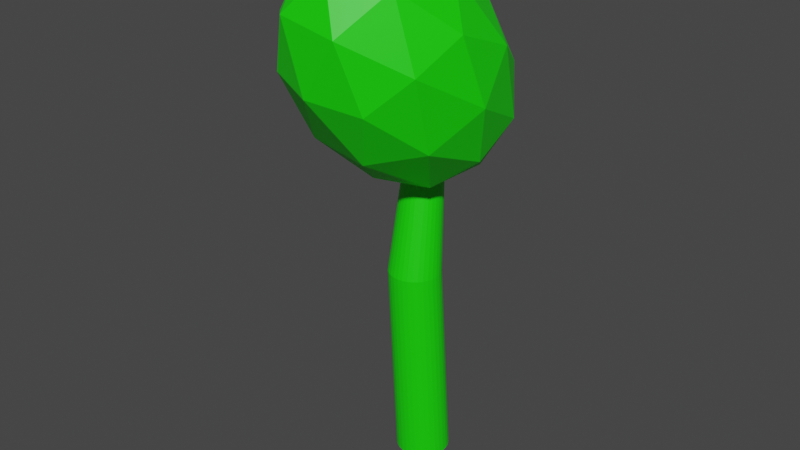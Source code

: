 # Source: LV_1.blend  (saved by Blender 2.92.15; exported with 4.5.12 LTS)
import bpy
from mathutils import Matrix  # noqa: F401  (used for matrix-valued properties, if any)

bpy.ops.wm.read_factory_settings(use_empty=True)
scene = bpy.context.scene
scene.name = 'Scene'

# ---- collections
col_collection = bpy.data.collections.new('Collection'); scene.collection.children.link(col_collection)

# ---- materials (node trees are filled in below, after node groups)
mat_base = bpy.data.materials.new('Base')
mat_base.use_transparent_shadow = False

# ---- material node trees
mat_base.use_nodes = True; mat_base.node_tree.nodes.clear()
_N = mat_base.node_tree.nodes; _L = mat_base.node_tree.links
n0 = _N.new('ShaderNodeBsdfPrincipled'); n0.name = 'Principled BSDF'; n0.location = (10, 300)
n0.distribution = 'GGX'
n0.subsurface_method = 'BURLEY'
n0.inputs[0].default_value = (0.008387, 0.8, 0.0, 1.0)
n0.inputs[3].default_value = 1.45
n0.inputs[27].default_value = (0.0, 0.0, 0.0, 1.0)
n0.inputs[28].default_value = 1.0
n1 = _N.new('ShaderNodeOutputMaterial'); n1.name = 'Material Output'; n1.location = (300, 300)
_L.new(n0.outputs[0], n1.inputs[0])
n1.is_active_output = True

# ---- world
world_world = bpy.data.worlds.new('World'); scene.world = world_world
world_world.use_nodes = True; world_world.node_tree.nodes.clear()
_N = world_world.node_tree.nodes; _L = world_world.node_tree.links
n0 = _N.new('ShaderNodeOutputWorld'); n0.name = 'World Output'; n0.location = (300, 300)
n1 = _N.new('ShaderNodeBackground'); n1.name = 'Background'; n1.location = (10, 300)
n1.inputs[0].default_value = (0.05088, 0.05088, 0.05088, 1.0)
_L.new(n1.outputs[0], n0.inputs[0])
n0.is_active_output = True
world_world.color = (0.05088, 0.05088, 0.05088)
world_world.use_sun_shadow = False
world_world.sun_shadow_jitter_overblur = 0.0

# ---- meshes
me_cylinder = bpy.data.meshes.new('Cylinder')
me_cylinder.from_pydata([(1.222e-08, 0.1471, -0.57), (1.223e-08, 0.05845, 0.5768), (0.02869, 0.1442, -0.57), (0.02738, 0.05575, 0.5768), (0.05628, 0.1359, -0.57), (0.0537, 0.04777, 0.5768), (0.0817, 0.1223, -0.57), (0.07796, 0.0348, 0.5768), (0.104, 0.104, -0.57), (0.09923, 0.01735, 0.5768), (0.1223, 0.0817, -0.57), (0.1167, -0.003918, 0.5768), (0.1359, 0.05628, -0.57), (0.1296, -0.02818, 0.5768), (0.1442, 0.02869, -0.57), (0.1376, -0.0545, 0.5768), (0.1471, 4.044e-08, -0.57), (0.1403, -0.08188, 0.5768), (0.1442, -0.02869, -0.57), (0.1376, -0.1093, 0.5768), (0.1359, -0.05628, -0.57), (0.1296, -0.1356, 0.5768), (0.1223, -0.0817, -0.57), (0.1167, -0.1598, 0.5768), (0.104, -0.104, -0.57), (0.09923, -0.1811, 0.5768), (0.0817, -0.1223, -0.57), (0.07796, -0.1986, 0.5768), (0.05628, -0.1359, -0.57), (0.0537, -0.2115, 0.5768), (0.02869, -0.1442, -0.57), (0.02738, -0.2195, 0.5768), (-3.57e-08, -0.1471, -0.57), (-3.35e-08, -0.2222, 0.5768), (-0.02869, -0.1442, -0.57), (-0.02738, -0.2195, 0.5768), (-0.05628, -0.1359, -0.57), (-0.0537, -0.2115, 0.5768), (-0.0817, -0.1223, -0.57), (-0.07796, -0.1986, 0.5768), (-0.104, -0.104, -0.57), (-0.09923, -0.1811, 0.5768), (-0.1223, -0.0817, -0.57), (-0.1167, -0.1598, 0.5768), (-0.1359, -0.05628, -0.57), (-0.1296, -0.1356, 0.5768), (-0.1442, -0.02869, -0.57), (-0.1376, -0.1093, 0.5768), (-0.1471, 1.713e-07, -0.57), (-0.1403, -0.08188, 0.5768), (-0.1442, 0.02869, -0.57), (-0.1376, -0.0545, 0.5768), (-0.1359, 0.05628, -0.57), (-0.1296, -0.02818, 0.5768), (-0.1223, 0.0817, -0.57), (-0.1167, -0.003918, 0.5768), (-0.104, 0.104, -0.57), (-0.09923, 0.01735, 0.5768), (-0.0817, 0.1223, -0.57), (-0.07796, 0.0348, 0.5768), (-0.05628, 0.1359, -0.57), (-0.0537, 0.04777, 0.5768), (-0.02869, 0.1442, -0.57), (-0.02738, 0.05575, 0.5768), (0.01803, 0.09465, 1.263), (-0.0008593, 0.09651, 1.263), (0.03619, 0.08914, 1.263), (0.05292, 0.08019, 1.263), (0.06759, 0.06816, 1.263), (0.07963, 0.05349, 1.263), (0.08858, 0.03675, 1.263), (0.09409, 0.01859, 1.263), (0.09595, -0.0002958, 1.263), (0.09409, -0.01918, 1.263), (0.08858, -0.03734, 1.263), (0.07963, -0.05408, 1.263), (0.06759, -0.06875, 1.263), (0.05292, -0.08079, 1.263), (0.03619, -0.08973, 1.263), (0.01803, -0.09524, 1.263), (-0.0008593, -0.0971, 1.263), (-0.01975, -0.09524, 1.263), (-0.03791, -0.08973, 1.263), (-0.05464, -0.08079, 1.263), (-0.06931, -0.06875, 1.263), (-0.08135, -0.05408, 1.263), (-0.0903, -0.03734, 1.263), (-0.0958, -0.01918, 1.263), (-0.09766, -0.0002957, 1.263), (-0.0958, 0.01859, 1.263), (-0.0903, 0.03675, 1.263), (-0.08135, 0.05349, 1.263), (-0.06931, 0.06816, 1.263), (-0.05464, 0.08019, 1.263), (-0.0379, 0.08914, 1.263), (-0.01974, 0.09465, 1.263), (-0.01803, 0.2936, 1.17), (0.4209, -0.1311, 1.316), (-0.05641, -0.3331, 1.166), (-0.4404, -0.07918, 1.447), (-0.2004, 0.2798, 1.771), (0.3319, 0.2477, 1.689), (0.2698, -0.7664, 1.683), (-0.2625, -0.7343, 1.764), (-0.3515, -0.3555, 2.138), (0.1258, -0.1535, 2.288), (0.5098, -0.4075, 2.006), (0.08743, -0.7803, 2.284), (-0.04985, 0.01949, 1.07), (0.2307, 0.1382, 1.158), (0.2081, -0.2302, 1.155), (0.4364, 0.1112, 1.463), (0.1784, 0.3609, 1.377), (-0.2755, 0.1688, 1.235), (-0.2981, -0.1996, 1.233), (-0.1345, 0.3797, 1.425), (-0.3827, 0.1606, 1.588), (0.0712, 0.3527, 1.73), (0.5409, -0.2739, 1.649), (0.4886, -0.05122, 1.869), (0.1193, -0.6036, 1.372), (0.3999, -0.4849, 1.459), (-0.4192, -0.4354, 1.585), (-0.1935, -0.5847, 1.419), (-0.3305, -0.001813, 1.994), (-0.4715, -0.2128, 1.804), (0.2629, 0.09805, 2.034), (-0.04993, 0.1169, 2.082), (0.4521, -0.6473, 1.865), (-0.001805, -0.8394, 1.723), (-0.367, -0.5979, 1.991), (-0.1387, -0.2565, 2.298), (0.3675, -0.287, 2.221), (0.2039, -0.8664, 2.029), (0.3449, -0.6554, 2.219), (-0.109, -0.8475, 2.076), (-0.1613, -0.6249, 2.296), (0.1192, -0.5062, 2.384)], [], [(0, 1, 3, 2), (2, 3, 5, 4), (4, 5, 7, 6), (6, 7, 9, 8), (8, 9, 11, 10), (10, 11, 13, 12), (12, 13, 15, 14), (14, 15, 17, 16), (16, 17, 19, 18), (18, 19, 21, 20), (20, 21, 23, 22), (22, 23, 25, 24), (24, 25, 27, 26), (26, 27, 29, 28), (28, 29, 31, 30), (30, 31, 33, 32), (32, 33, 35, 34), (34, 35, 37, 36), (36, 37, 39, 38), (38, 39, 41, 40), (40, 41, 43, 42), (42, 43, 45, 44), (44, 45, 47, 46), (46, 47, 49, 48), (48, 49, 51, 50), (50, 51, 53, 52), (52, 53, 55, 54), (54, 55, 57, 56), (56, 57, 59, 58), (58, 59, 61, 60), (21, 19, 73, 74), (60, 61, 63, 62), (62, 63, 1, 0), (0, 2, 4, 6, 8, 10, 12, 14, 16, 18, 20, 22, 24, 26, 28, 30, 32, 34, 36, 38, 40, 42, 44, 46, 48, 50, 52, 54, 56, 58, 60, 62), (64, 65, 95, 94, 93, 92, 91, 90, 89, 88, 87, 86, 85, 84, 83, 82, 81, 80, 79, 78, 77, 76, 75, 74, 73, 72, 71, 70, 69, 68, 67, 66), (39, 37, 82, 83), (57, 55, 91, 92), (13, 11, 69, 70), (31, 29, 78, 79), (49, 47, 87, 88), (5, 3, 64, 66), (23, 21, 74, 75), (41, 39, 83, 84), (59, 57, 92, 93), (15, 13, 70, 71), (33, 31, 79, 80), (51, 49, 88, 89), (7, 5, 66, 67), (25, 23, 75, 76), (43, 41, 84, 85), (61, 59, 93, 94), (17, 15, 71, 72), (35, 33, 80, 81), (53, 51, 89, 90), (9, 7, 67, 68), (27, 25, 76, 77), (45, 43, 85, 86), (63, 61, 94, 95), (19, 17, 72, 73), (37, 35, 81, 82), (55, 53, 90, 91), (11, 9, 68, 69), (29, 27, 77, 78), (47, 45, 86, 87), (3, 1, 65, 64), (1, 63, 95, 65), (96, 109, 108), (97, 109, 111), (96, 108, 113), (96, 113, 115), (96, 115, 112), (97, 111, 118), (98, 110, 120), (99, 114, 122), (100, 116, 124), (101, 117, 126), (97, 118, 121), (98, 120, 123), (99, 122, 125), (100, 124, 127), (101, 126, 119), (102, 128, 133), (103, 129, 135), (104, 130, 136), (105, 131, 137), (106, 132, 134), (134, 137, 107), (134, 132, 137), (132, 105, 137), (137, 136, 107), (137, 131, 136), (131, 104, 136), (136, 135, 107), (136, 130, 135), (130, 103, 135), (135, 133, 107), (135, 129, 133), (129, 102, 133), (133, 134, 107), (133, 128, 134), (128, 106, 134), (119, 132, 106), (119, 126, 132), (126, 105, 132), (127, 131, 105), (127, 124, 131), (124, 104, 131), (125, 130, 104), (125, 122, 130), (122, 103, 130), (123, 129, 103), (123, 120, 129), (120, 102, 129), (121, 128, 102), (121, 118, 128), (118, 106, 128), (126, 127, 105), (126, 117, 127), (117, 100, 127), (124, 125, 104), (124, 116, 125), (116, 99, 125), (122, 123, 103), (122, 114, 123), (114, 98, 123), (120, 121, 102), (120, 110, 121), (110, 97, 121), (118, 119, 106), (118, 111, 119), (111, 101, 119), (112, 117, 101), (112, 115, 117), (115, 100, 117), (115, 116, 100), (115, 113, 116), (113, 99, 116), (113, 114, 99), (113, 108, 114), (108, 98, 114), (111, 112, 101), (111, 109, 112), (109, 96, 112), (108, 110, 98), (108, 109, 110), (109, 97, 110)])
_uv = me_cylinder.uv_layers.new(name='UVMap')
_uv.uv.foreach_set('vector', [1.0, 0.5, 1.0, 1.0, 0.9688, 1.0, 0.9688, 0.5, 0.9688, 0.5, 0.9688, 1.0, 0.9375, 1.0, 0.9375, 0.5, 0.9375, 0.5, 0.9375, 1.0, 0.9062, 1.0, 0.9062, 0.5, 0.9062, 0.5, 0.9062, 1.0, 0.875, 1.0, 0.875, 0.5, 0.875, 0.5, 0.875, 1.0, 0.8438, 1.0, 0.8438, 0.5, 0.8438, 0.5, 0.8438, 1.0, 0.8125, 1.0, 0.8125, 0.5, 0.8125, 0.5, 0.8125, 1.0, 0.7812, 1.0, 0.7812, 0.5, 0.7812, 0.5, 0.7812, 1.0, 0.75, 1.0, 0.75, 0.5, 0.75, 0.5, 0.75, 1.0, 0.7188, 1.0, 0.7188, 0.5, 0.7188, 0.5, 0.7188, 1.0, 0.6875, 1.0, 0.6875, 0.5, 0.6875, 0.5, 0.6875, 1.0, 0.6562, 1.0, 0.6562, 0.5, 0.6562, 0.5, 0.6562, 1.0, 0.625, 1.0, 0.625, 0.5, 0.625, 0.5, 0.625, 1.0, 0.5938, 1.0, 0.5938, 0.5, 0.5938, 0.5, 0.5938, 1.0, 0.5625, 1.0, 0.5625, 0.5, 0.5625, 0.5, 0.5625, 1.0, 0.5312, 1.0, 0.5312, 0.5, 0.5312, 0.5, 0.5312, 1.0, 0.5, 1.0, 0.5, 0.5, 0.5, 0.5, 0.5, 1.0, 0.4688, 1.0, 0.4688, 0.5, 0.4688, 0.5, 0.4688, 1.0, 0.4375, 1.0, 0.4375, 0.5, 0.4375, 0.5, 0.4375, 1.0, 0.4062, 1.0, 0.4062, 0.5, 0.4062, 0.5, 0.4062, 1.0, 0.375, 1.0, 0.375, 0.5, 0.375, 0.5, 0.375, 1.0, 0.3438, 1.0, 0.3438, 0.5, 0.3438, 0.5, 0.3438, 1.0, 0.3125, 1.0, 0.3125, 0.5, 0.3125, 0.5, 0.3125, 1.0, 0.2812, 1.0, 0.2812, 0.5, 0.2812, 0.5, 0.2812, 1.0, 0.25, 1.0, 0.25, 0.5, 0.25, 0.5, 0.25, 1.0, 0.2188, 1.0, 0.2188, 0.5, 0.2188, 0.5, 0.2188, 1.0, 0.1875, 1.0, 0.1875, 0.5, 0.1875, 0.5, 0.1875, 1.0, 0.1562, 1.0, 0.1562, 0.5, 0.1562, 0.5, 0.1562, 1.0, 0.125, 1.0, 0.125, 0.5, 0.125, 0.5, 0.125, 1.0, 0.09375, 1.0, 0.09375, 0.5, 0.09375, 0.5, 0.09375, 1.0, 0.0625, 1.0, 0.0625, 0.5, 0.6875, 1.0, 0.7188, 1.0, 0.7188, 1.0, 0.6875, 1.0, 0.0625, 0.5, 0.0625, 1.0, 0.03125, 1.0, 0.03125, 0.5, 0.03125, 0.5, 0.03125, 1.0, 0.0, 1.0, 0.0, 0.5, 0.75, 0.49, 0.7968, 0.4854, 0.8418, 0.4717, 0.8833, 0.4496, 0.9197, 0.4197, 0.9496, 0.3833, 0.9717, 0.3418, 0.9854, 0.2968, 0.99, 0.25, 0.9854, 0.2032, 0.9717, 0.1582, 0.9496, 0.1167, 0.9197, 0.08029, 0.8833, 0.05045, 0.8418, 0.02827, 0.7968, 0.01461, 0.75, 0.01, 0.7032, 0.01461, 0.6582, 0.02827, 0.6167, 0.05045, 0.5803, 0.08029, 0.5504, 0.1167, 0.5283, 0.1582, 0.5146, 0.2032, 0.51, 0.25, 0.5146, 0.2968, 0.5283, 0.3418, 0.5504, 0.3833, 0.5803, 0.4197, 0.6167, 0.4496, 0.6582, 0.4717, 0.7032, 0.4854, 0.2968, 0.4854, 0.25, 0.49, 0.2032, 0.4854, 0.1582, 0.4717, 0.1167, 0.4496, 0.08029, 0.4197, 0.05045, 0.3833, 0.02827, 0.3418, 0.01461, 0.2968, 0.01, 0.25, 0.01461, 0.2032, 0.02827, 0.1582, 0.05045, 0.1167, 0.08029, 0.08029, 0.1167, 0.05045, 0.1582, 0.02827, 0.2032, 0.01461, 0.25, 0.01, 0.2968, 0.01461, 0.3418, 0.02827, 0.3833, 0.05045, 0.4197, 0.08029, 0.4496, 0.1167, 0.4717, 0.1582, 0.4854, 0.2032, 0.49, 0.25, 0.4854, 0.2968, 0.4717, 0.3418, 0.4496, 0.3833, 0.4197, 0.4197, 0.3833, 0.4496, 0.3418, 0.4717, 0.4062, 1.0, 0.4375, 1.0, 0.4375, 1.0, 0.4062, 1.0, 0.125, 1.0, 0.1562, 1.0, 0.1562, 1.0, 0.125, 1.0, 0.8125, 1.0, 0.8438, 1.0, 0.8438, 1.0, 0.8125, 1.0, 0.5312, 1.0, 0.5625, 1.0, 0.5625, 1.0, 0.5312, 1.0, 0.25, 1.0, 0.2812, 1.0, 0.2812, 1.0, 0.25, 1.0, 0.9375, 1.0, 0.9688, 1.0, 0.9688, 1.0, 0.9375, 1.0, 0.6562, 1.0, 0.6875, 1.0, 0.6875, 1.0, 0.6562, 1.0, 0.375, 1.0, 0.4062, 1.0, 0.4062, 1.0, 0.375, 1.0, 0.09375, 1.0, 0.125, 1.0, 0.125, 1.0, 0.09375, 1.0, 0.7812, 1.0, 0.8125, 1.0, 0.8125, 1.0, 0.7812, 1.0, 0.5, 1.0, 0.5312, 1.0, 0.5312, 1.0, 0.5, 1.0, 0.2188, 1.0, 0.25, 1.0, 0.25, 1.0, 0.2188, 1.0, 0.9062, 1.0, 0.9375, 1.0, 0.9375, 1.0, 0.9062, 1.0, 0.625, 1.0, 0.6562, 1.0, 0.6562, 1.0, 0.625, 1.0, 0.3438, 1.0, 0.375, 1.0, 0.375, 1.0, 0.3438, 1.0, 0.0625, 1.0, 0.09375, 1.0, 0.09375, 1.0, 0.0625, 1.0, 0.75, 1.0, 0.7812, 1.0, 0.7812, 1.0, 0.75, 1.0, 0.4688, 1.0, 0.5, 1.0, 0.5, 1.0, 0.4688, 1.0, 0.1875, 1.0, 0.2188, 1.0, 0.2188, 1.0, 0.1875, 1.0, 0.875, 1.0, 0.9062, 1.0, 0.9062, 1.0, 0.875, 1.0, 0.5938, 1.0, 0.625, 1.0, 0.625, 1.0, 0.5938, 1.0, 0.3125, 1.0, 0.3438, 1.0, 0.3438, 1.0, 0.3125, 1.0, 0.03125, 1.0, 0.0625, 1.0, 0.0625, 1.0, 0.03125, 1.0, 0.7188, 1.0, 0.75, 1.0, 0.75, 1.0, 0.7188, 1.0, 0.4375, 1.0, 0.4688, 1.0, 0.4688, 1.0, 0.4375, 1.0, 0.1562, 1.0, 0.1875, 1.0, 0.1875, 1.0, 0.1562, 1.0, 0.8438, 1.0, 0.875, 1.0, 0.875, 1.0, 0.8438, 1.0, 0.5625, 1.0, 0.5938, 1.0, 0.5938, 1.0, 0.5625, 1.0, 0.2812, 1.0, 0.3125, 1.0, 0.3125, 1.0, 0.2812, 1.0, 0.9688, 1.0, 1.0, 1.0, 1.0, 1.0, 0.9688, 1.0, 0.0, 1.0, 0.03125, 1.0, 0.03125, 1.0, 0.0, 1.0, 0.8182, 0.0, 0.7727, 0.07873, 0.8636, 0.07873, 0.7273, 0.1575, 0.6818, 0.07873, 0.6364, 0.1575, 0.09091, 0.0, 0.04545, 0.07873, 0.1364, 0.07873, 0.2727, 0.0, 0.2273, 0.07873, 0.3182, 0.07873, 0.4545, 0.0, 0.4091, 0.07873, 0.5, 0.07873, 0.7273, 0.1575, 0.6364, 0.1575, 0.6818, 0.2362, 0.9091, 0.1575, 0.8182, 0.1575, 0.8636, 0.2362, 0.1818, 0.1575, 0.09091, 0.1575, 0.1364, 0.2362, 0.3636, 0.1575, 0.2727, 0.1575, 0.3182, 0.2362, 0.5455, 0.1575, 0.4545, 0.1575, 0.5, 0.2362, 0.7273, 0.1575, 0.6818, 0.2362, 0.7727, 0.2362, 0.9091, 0.1575, 0.8636, 0.2362, 0.9545, 0.2362, 0.1818, 0.1575, 0.1364, 0.2362, 0.2273, 0.2362, 0.3636, 0.1575, 0.3182, 0.2362, 0.4091, 0.2362, 0.5455, 0.1575, 0.5, 0.2362, 0.5909, 0.2362, 0.8182, 0.3149, 0.7273, 0.3149, 0.7727, 0.3937, 1.0, 0.3149, 0.9091, 0.3149, 0.9545, 0.3937, 0.2727, 0.3149, 0.1818, 0.3149, 0.2273, 0.3937, 0.4545, 0.3149, 0.3636, 0.3149, 0.4091, 0.3937, 0.6364, 0.3149, 0.5455, 0.3149, 0.5909, 0.3937, 0.5909, 0.3937, 0.5, 0.3937, 0.5455, 0.4724, 0.5909, 0.3937, 0.5455, 0.3149, 0.5, 0.3937, 0.5455, 0.3149, 0.4545, 0.3149, 0.5, 0.3937, 0.4091, 0.3937, 0.3182, 0.3937, 0.3636, 0.4724, 0.4091, 0.3937, 0.3636, 0.3149, 0.3182, 0.3937, 0.3636, 0.3149, 0.2727, 0.3149, 0.3182, 0.3937, 0.2273, 0.3937, 0.1364, 0.3937, 0.1818, 0.4724, 0.2273, 0.3937, 0.1818, 0.3149, 0.1364, 0.3937, 0.1818, 0.3149, 0.09091, 0.3149, 0.1364, 0.3937, 0.9545, 0.3937, 0.8636, 0.3937, 0.9091, 0.4724, 0.9545, 0.3937, 0.9091, 0.3149, 0.8636, 0.3937, 0.9091, 0.3149, 0.8182, 0.3149, 0.8636, 0.3937, 0.7727, 0.3937, 0.6818, 0.3937, 0.7273, 0.4724, 0.7727, 0.3937, 0.7273, 0.3149, 0.6818, 0.3937, 0.7273, 0.3149, 0.6364, 0.3149, 0.6818, 0.3937, 0.5909, 0.2362, 0.5455, 0.3149, 0.6364, 0.3149, 0.5909, 0.2362, 0.5, 0.2362, 0.5455, 0.3149, 0.5, 0.2362, 0.4545, 0.3149, 0.5455, 0.3149, 0.4091, 0.2362, 0.3636, 0.3149, 0.4545, 0.3149, 0.4091, 0.2362, 0.3182, 0.2362, 0.3636, 0.3149, 0.3182, 0.2362, 0.2727, 0.3149, 0.3636, 0.3149, 0.2273, 0.2362, 0.1818, 0.3149, 0.2727, 0.3149, 0.2273, 0.2362, 0.1364, 0.2362, 0.1818, 0.3149, 0.1364, 0.2362, 0.09091, 0.3149, 0.1818, 0.3149, 0.9545, 0.2362, 0.9091, 0.3149, 1.0, 0.3149, 0.9545, 0.2362, 0.8636, 0.2362, 0.9091, 0.3149, 0.8636, 0.2362, 0.8182, 0.3149, 0.9091, 0.3149, 0.7727, 0.2362, 0.7273, 0.3149, 0.8182, 0.3149, 0.7727, 0.2362, 0.6818, 0.2362, 0.7273, 0.3149, 0.6818, 0.2362, 0.6364, 0.3149, 0.7273, 0.3149, 0.5, 0.2362, 0.4091, 0.2362, 0.4545, 0.3149, 0.5, 0.2362, 0.4545, 0.1575, 0.4091, 0.2362, 0.4545, 0.1575, 0.3636, 0.1575, 0.4091, 0.2362, 0.3182, 0.2362, 0.2273, 0.2362, 0.2727, 0.3149, 0.3182, 0.2362, 0.2727, 0.1575, 0.2273, 0.2362, 0.2727, 0.1575, 0.1818, 0.1575, 0.2273, 0.2362, 0.1364, 0.2362, 0.04545, 0.2362, 0.09091, 0.3149, 0.1364, 0.2362, 0.09091, 0.1575, 0.04545, 0.2362, 0.09091, 0.1575, 0.0, 0.1575, 0.04545, 0.2362, 0.8636, 0.2362, 0.7727, 0.2362, 0.8182, 0.3149, 0.8636, 0.2362, 0.8182, 0.1575, 0.7727, 0.2362, 0.8182, 0.1575, 0.7273, 0.1575, 0.7727, 0.2362, 0.6818, 0.2362, 0.5909, 0.2362, 0.6364, 0.3149, 0.6818, 0.2362, 0.6364, 0.1575, 0.5909, 0.2362, 0.6364, 0.1575, 0.5455, 0.1575, 0.5909, 0.2362, 0.5, 0.07873, 0.4545, 0.1575, 0.5455, 0.1575, 0.5, 0.07873, 0.4091, 0.07873, 0.4545, 0.1575, 0.4091, 0.07873, 0.3636, 0.1575, 0.4545, 0.1575, 0.3182, 0.07873, 0.2727, 0.1575, 0.3636, 0.1575, 0.3182, 0.07873, 0.2273, 0.07873, 0.2727, 0.1575, 0.2273, 0.07873, 0.1818, 0.1575, 0.2727, 0.1575, 0.1364, 0.07873, 0.09091, 0.1575, 0.1818, 0.1575, 0.1364, 0.07873, 0.04545, 0.07873, 0.09091, 0.1575, 0.04545, 0.07873, 0.0, 0.1575, 0.09091, 0.1575, 0.6364, 0.1575, 0.5909, 0.07873, 0.5455, 0.1575, 0.6364, 0.1575, 0.6818, 0.07873, 0.5909, 0.07873, 0.6818, 0.07873, 0.6364, 0.0, 0.5909, 0.07873, 0.8636, 0.07873, 0.8182, 0.1575, 0.9091, 0.1575, 0.8636, 0.07873, 0.7727, 0.07873, 0.8182, 0.1575, 0.7727, 0.07873, 0.7273, 0.1575, 0.8182, 0.1575])
me_cylinder.materials.append(mat_base)
me_cylinder.use_remesh_fix_poles = True
me_cylinder.use_remesh_preserve_attributes = False
me_cylinder.use_mirror_vertex_groups = False
me_cylinder.update()

# ---- objects
ob_cylinder = bpy.data.objects.new('Cylinder', me_cylinder)

# ---- transforms, parenting, visibility, modifiers, constraints
ob_cylinder.location = (0.0, 0.0, 0.0)
ob_cylinder.lineart.crease_threshold = 0.0

# ---- collection membership
col_collection.objects.link(ob_cylinder)

# ---- scene / render settings (as saved in the file)
scene.frame_start = 1; scene.frame_end = 250; scene.frame_set(1)
scene.render.engine = 'BLENDER_EEVEE_NEXT'
scene.cycles.use_denoising = False
scene.cycles.samples = 128
scene.cycles.sampling_pattern = 'TABULATED_SOBOL'
scene.cycles.use_adaptive_sampling = False
scene.cycles.use_light_tree = False
scene.view_settings.view_transform = 'Filmic'
bpy.context.view_layer.update()

# ---- added for rendering (the .blend has no active camera and no usable light): camera, sun
cam_auto = bpy.data.cameras.new('AutoCamera')
cam_auto.lens = 50.0
cam_auto.sensor_width = 36.0
cam_auto.clip_end = 1000.0
ob_auto_camera = bpy.data.objects.new('AutoCamera', cam_auto)
scene.collection.objects.link(ob_auto_camera)
ob_auto_camera.location = (3.14528, -3.97603, 3.39538)
ob_auto_camera.rotation_euler = (1.09748, -7.21219e-08, 0.694738)
scene.camera = ob_auto_camera
light_auto_sun = bpy.data.lights.new('AutoSun', 'SUN')
light_auto_sun.energy = 3.0
light_auto_sun.angle = 0.0523599
ob_auto_sun = bpy.data.objects.new('AutoSun', light_auto_sun)
scene.collection.objects.link(ob_auto_sun)
ob_auto_sun.rotation_euler = (0.872665, 0.174533, 0.523599)
bpy.context.view_layer.update()
